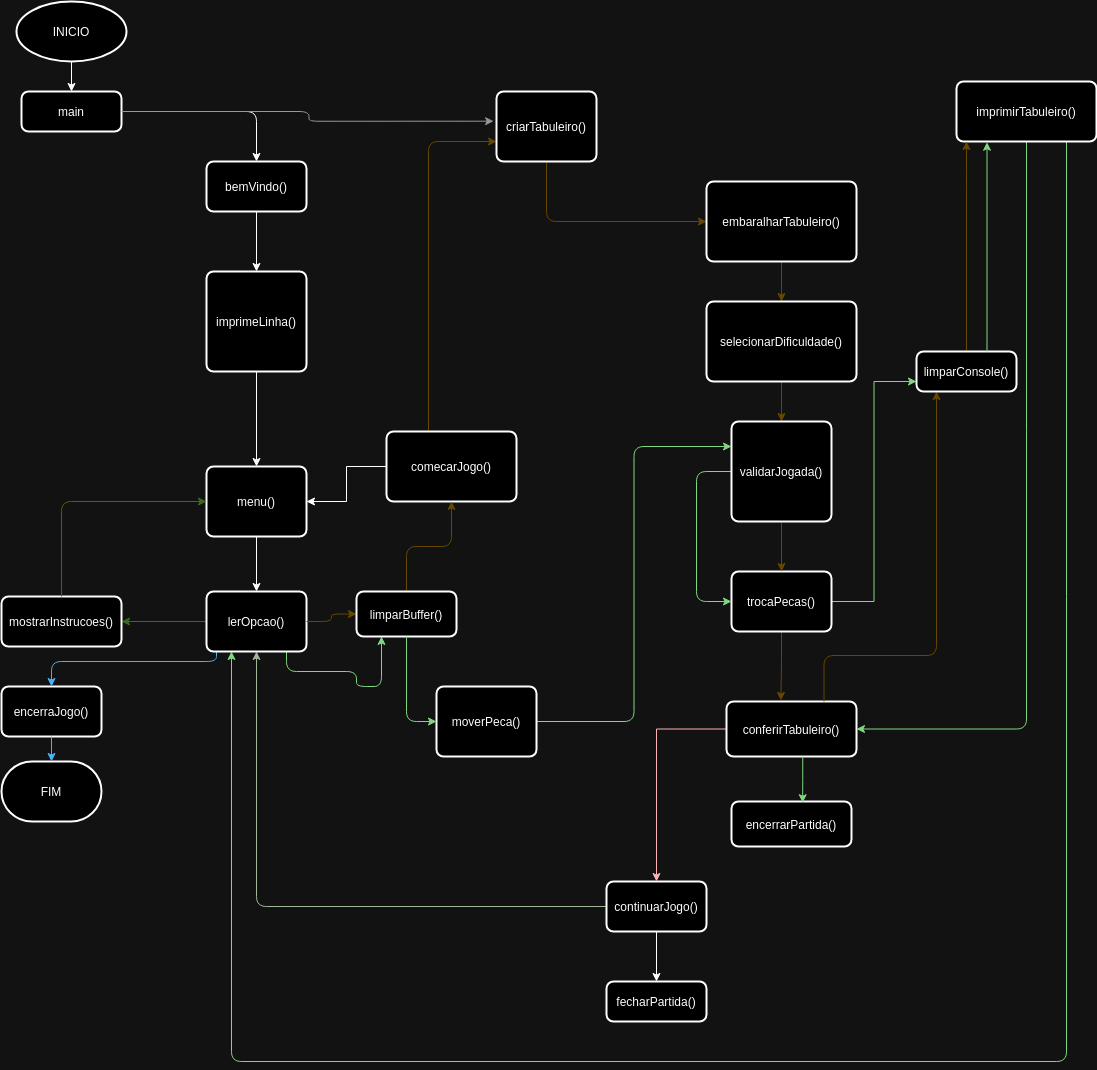

The diagram above was exported from draw.io. Its source (the exported page's mxGraphModel, read from the mxfile embedded in the PNG):
<mxGraphModel dx="2730" dy="1170" grid="1" gridSize="10" guides="1" tooltips="1" connect="1" arrows="1" fold="1" page="1" pageScale="1" pageWidth="827" pageHeight="1169" math="0" shadow="0">
  <root>
    <mxCell id="0" />
    <mxCell id="1" parent="0" />
    <mxCell id="6WhHBUDODtynaLamv1mh-33" style="edgeStyle=orthogonalEdgeStyle;rounded=0;orthogonalLoop=1;jettySize=auto;html=1;" edge="1" parent="1" source="6WhHBUDODtynaLamv1mh-1" target="6WhHBUDODtynaLamv1mh-32">
      <mxGeometry relative="1" as="geometry" />
    </mxCell>
    <mxCell id="6WhHBUDODtynaLamv1mh-1" value="INICIO" style="strokeWidth=2;html=1;shape=mxgraph.flowchart.start_1;whiteSpace=wrap;" vertex="1" parent="1">
      <mxGeometry x="40" y="30" width="110" height="60" as="geometry" />
    </mxCell>
    <mxCell id="6WhHBUDODtynaLamv1mh-68" style="edgeStyle=orthogonalEdgeStyle;rounded=1;orthogonalLoop=1;jettySize=auto;html=1;curved=0;fillColor=#fff2cc;strokeColor=#d6b656;" edge="1" parent="1" source="6WhHBUDODtynaLamv1mh-2" target="6WhHBUDODtynaLamv1mh-3">
      <mxGeometry relative="1" as="geometry">
        <mxPoint x="540" y="385" as="sourcePoint" />
        <mxPoint x="500" y="160" as="targetPoint" />
        <Array as="points">
          <mxPoint x="452" y="170" />
        </Array>
      </mxGeometry>
    </mxCell>
    <mxCell id="6WhHBUDODtynaLamv1mh-101" value="" style="edgeStyle=orthogonalEdgeStyle;rounded=0;orthogonalLoop=1;jettySize=auto;html=1;" edge="1" parent="1" source="6WhHBUDODtynaLamv1mh-2" target="6WhHBUDODtynaLamv1mh-4">
      <mxGeometry relative="1" as="geometry" />
    </mxCell>
    <mxCell id="6WhHBUDODtynaLamv1mh-2" value="comecarJogo()" style="rounded=1;whiteSpace=wrap;html=1;absoluteArcSize=1;arcSize=14;strokeWidth=2;" vertex="1" parent="1">
      <mxGeometry x="410" y="460" width="130" height="70" as="geometry" />
    </mxCell>
    <mxCell id="6WhHBUDODtynaLamv1mh-69" style="edgeStyle=orthogonalEdgeStyle;rounded=1;orthogonalLoop=1;jettySize=auto;html=1;exitX=0.5;exitY=1;exitDx=0;exitDy=0;entryX=0;entryY=0.5;entryDx=0;entryDy=0;fillColor=#fff2cc;strokeColor=#d6b656;curved=0;" edge="1" parent="1" source="6WhHBUDODtynaLamv1mh-3" target="6WhHBUDODtynaLamv1mh-15">
      <mxGeometry relative="1" as="geometry" />
    </mxCell>
    <mxCell id="6WhHBUDODtynaLamv1mh-3" value="criarTabuleiro()" style="rounded=1;whiteSpace=wrap;html=1;absoluteArcSize=1;arcSize=14;strokeWidth=2;" vertex="1" parent="1">
      <mxGeometry x="520" y="120" width="100" height="70" as="geometry" />
    </mxCell>
    <mxCell id="6WhHBUDODtynaLamv1mh-61" style="edgeStyle=orthogonalEdgeStyle;rounded=0;orthogonalLoop=1;jettySize=auto;html=1;entryX=0.5;entryY=0;entryDx=0;entryDy=0;" edge="1" parent="1" source="6WhHBUDODtynaLamv1mh-4" target="6WhHBUDODtynaLamv1mh-18">
      <mxGeometry relative="1" as="geometry" />
    </mxCell>
    <mxCell id="6WhHBUDODtynaLamv1mh-4" value="menu()" style="rounded=1;whiteSpace=wrap;html=1;absoluteArcSize=1;arcSize=14;strokeWidth=2;" vertex="1" parent="1">
      <mxGeometry x="230" y="495" width="100" height="70" as="geometry" />
    </mxCell>
    <mxCell id="6WhHBUDODtynaLamv1mh-95" style="edgeStyle=orthogonalEdgeStyle;rounded=0;orthogonalLoop=1;jettySize=auto;html=1;entryX=0.5;entryY=0;entryDx=0;entryDy=0;" edge="1" parent="1" source="6WhHBUDODtynaLamv1mh-7" target="6WhHBUDODtynaLamv1mh-8">
      <mxGeometry relative="1" as="geometry" />
    </mxCell>
    <mxCell id="6WhHBUDODtynaLamv1mh-96" style="edgeStyle=orthogonalEdgeStyle;rounded=1;orthogonalLoop=1;jettySize=auto;html=1;entryX=0.5;entryY=1;entryDx=0;entryDy=0;curved=0;fillColor=#6d8764;strokeColor=#3A5431;" edge="1" parent="1" source="6WhHBUDODtynaLamv1mh-7" target="6WhHBUDODtynaLamv1mh-18">
      <mxGeometry relative="1" as="geometry" />
    </mxCell>
    <mxCell id="6WhHBUDODtynaLamv1mh-7" value="continuarJogo()" style="rounded=1;whiteSpace=wrap;html=1;absoluteArcSize=1;arcSize=14;strokeWidth=2;" vertex="1" parent="1">
      <mxGeometry x="630" y="910" width="100" height="50" as="geometry" />
    </mxCell>
    <mxCell id="6WhHBUDODtynaLamv1mh-8" value="fecharPartida()" style="rounded=1;whiteSpace=wrap;html=1;absoluteArcSize=1;arcSize=14;strokeWidth=2;" vertex="1" parent="1">
      <mxGeometry x="630" y="1010" width="100" height="40" as="geometry" />
    </mxCell>
    <mxCell id="6WhHBUDODtynaLamv1mh-83" style="edgeStyle=orthogonalEdgeStyle;rounded=1;orthogonalLoop=1;jettySize=auto;html=1;entryX=0.25;entryY=1;entryDx=0;entryDy=0;fillColor=#008a00;strokeColor=#005700;curved=0;" edge="1" parent="1" source="6WhHBUDODtynaLamv1mh-9" target="6WhHBUDODtynaLamv1mh-18">
      <mxGeometry relative="1" as="geometry">
        <Array as="points">
          <mxPoint x="1090" y="1090" />
          <mxPoint x="255" y="1090" />
        </Array>
      </mxGeometry>
    </mxCell>
    <mxCell id="6WhHBUDODtynaLamv1mh-90" style="edgeStyle=orthogonalEdgeStyle;rounded=1;orthogonalLoop=1;jettySize=auto;html=1;entryX=1;entryY=0.5;entryDx=0;entryDy=0;curved=0;fillColor=#008a00;strokeColor=#005700;" edge="1" parent="1" source="6WhHBUDODtynaLamv1mh-9" target="6WhHBUDODtynaLamv1mh-17">
      <mxGeometry relative="1" as="geometry">
        <Array as="points">
          <mxPoint x="1050" y="757" />
        </Array>
      </mxGeometry>
    </mxCell>
    <mxCell id="6WhHBUDODtynaLamv1mh-9" value="imprimirTabuleiro()" style="rounded=1;whiteSpace=wrap;html=1;absoluteArcSize=1;arcSize=14;strokeWidth=2;" vertex="1" parent="1">
      <mxGeometry x="980" y="110" width="140" height="60" as="geometry" />
    </mxCell>
    <mxCell id="6WhHBUDODtynaLamv1mh-56" style="edgeStyle=orthogonalEdgeStyle;rounded=1;orthogonalLoop=1;jettySize=auto;html=1;curved=0;entryX=0.5;entryY=0;entryDx=0;entryDy=0;" edge="1" parent="1" source="6WhHBUDODtynaLamv1mh-11" target="6WhHBUDODtynaLamv1mh-13">
      <mxGeometry relative="1" as="geometry" />
    </mxCell>
    <mxCell id="6WhHBUDODtynaLamv1mh-11" value="bemVindo()" style="rounded=1;whiteSpace=wrap;html=1;absoluteArcSize=1;arcSize=14;strokeWidth=2;" vertex="1" parent="1">
      <mxGeometry x="230" y="190" width="100" height="50" as="geometry" />
    </mxCell>
    <mxCell id="6WhHBUDODtynaLamv1mh-12" value="encerraJogo()" style="rounded=1;whiteSpace=wrap;html=1;absoluteArcSize=1;arcSize=14;strokeWidth=2;" vertex="1" parent="1">
      <mxGeometry x="25" y="715" width="100" height="50" as="geometry" />
    </mxCell>
    <mxCell id="6WhHBUDODtynaLamv1mh-81" style="edgeStyle=orthogonalEdgeStyle;rounded=1;orthogonalLoop=1;jettySize=auto;html=1;curved=0;" edge="1" parent="1" source="6WhHBUDODtynaLamv1mh-13" target="6WhHBUDODtynaLamv1mh-4">
      <mxGeometry relative="1" as="geometry" />
    </mxCell>
    <mxCell id="6WhHBUDODtynaLamv1mh-13" value="imprimeLinha()" style="rounded=1;whiteSpace=wrap;html=1;absoluteArcSize=1;arcSize=14;strokeWidth=2;" vertex="1" parent="1">
      <mxGeometry x="230" y="300" width="100" height="100" as="geometry" />
    </mxCell>
    <mxCell id="6WhHBUDODtynaLamv1mh-73" style="edgeStyle=orthogonalEdgeStyle;rounded=1;orthogonalLoop=1;jettySize=auto;html=1;fillColor=#fff2cc;strokeColor=#d6b656;exitX=0.5;exitY=0;exitDx=0;exitDy=0;curved=0;" edge="1" parent="1" source="6WhHBUDODtynaLamv1mh-6" target="6WhHBUDODtynaLamv1mh-9">
      <mxGeometry relative="1" as="geometry">
        <Array as="points">
          <mxPoint x="990" y="210" />
          <mxPoint x="990" y="210" />
        </Array>
      </mxGeometry>
    </mxCell>
    <mxCell id="6WhHBUDODtynaLamv1mh-74" style="edgeStyle=orthogonalEdgeStyle;rounded=1;orthogonalLoop=1;jettySize=auto;html=1;entryX=0.418;entryY=-0.02;entryDx=0;entryDy=0;curved=0;fillColor=#fff2cc;strokeColor=#d6b656;entryPerimeter=0;" edge="1" parent="1" source="6WhHBUDODtynaLamv1mh-14" target="6WhHBUDODtynaLamv1mh-17">
      <mxGeometry relative="1" as="geometry" />
    </mxCell>
    <mxCell id="6WhHBUDODtynaLamv1mh-88" style="edgeStyle=orthogonalEdgeStyle;rounded=0;orthogonalLoop=1;jettySize=auto;html=1;entryX=0;entryY=0.75;entryDx=0;entryDy=0;fillColor=#008a00;strokeColor=#005700;" edge="1" parent="1" source="6WhHBUDODtynaLamv1mh-14" target="6WhHBUDODtynaLamv1mh-6">
      <mxGeometry relative="1" as="geometry" />
    </mxCell>
    <mxCell id="6WhHBUDODtynaLamv1mh-14" value="trocaPecas()" style="rounded=1;whiteSpace=wrap;html=1;absoluteArcSize=1;arcSize=14;strokeWidth=2;" vertex="1" parent="1">
      <mxGeometry x="755" y="600" width="100" height="60" as="geometry" />
    </mxCell>
    <mxCell id="6WhHBUDODtynaLamv1mh-70" style="edgeStyle=orthogonalEdgeStyle;rounded=1;orthogonalLoop=1;jettySize=auto;html=1;fillColor=#fff2cc;strokeColor=#d6b656;curved=0;exitX=0.5;exitY=1;exitDx=0;exitDy=0;" edge="1" parent="1" source="6WhHBUDODtynaLamv1mh-78" target="6WhHBUDODtynaLamv1mh-22">
      <mxGeometry relative="1" as="geometry" />
    </mxCell>
    <mxCell id="6WhHBUDODtynaLamv1mh-79" style="edgeStyle=orthogonalEdgeStyle;rounded=1;orthogonalLoop=1;jettySize=auto;html=1;entryX=0.5;entryY=0;entryDx=0;entryDy=0;fillColor=#fff2cc;strokeColor=#d6b656;curved=0;" edge="1" parent="1" source="6WhHBUDODtynaLamv1mh-15" target="6WhHBUDODtynaLamv1mh-78">
      <mxGeometry relative="1" as="geometry" />
    </mxCell>
    <mxCell id="6WhHBUDODtynaLamv1mh-15" value="embaralharTabuleiro()" style="rounded=1;whiteSpace=wrap;html=1;absoluteArcSize=1;arcSize=14;strokeWidth=2;" vertex="1" parent="1">
      <mxGeometry x="730" y="210" width="150" height="80" as="geometry" />
    </mxCell>
    <mxCell id="6WhHBUDODtynaLamv1mh-93" style="edgeStyle=orthogonalEdgeStyle;rounded=0;orthogonalLoop=1;jettySize=auto;html=1;entryX=0.5;entryY=0;entryDx=0;entryDy=0;fillColor=#e51400;strokeColor=#B20000;" edge="1" parent="1" source="6WhHBUDODtynaLamv1mh-17" target="6WhHBUDODtynaLamv1mh-7">
      <mxGeometry relative="1" as="geometry" />
    </mxCell>
    <mxCell id="6WhHBUDODtynaLamv1mh-17" value="conferirTabuleiro()" style="rounded=1;whiteSpace=wrap;html=1;absoluteArcSize=1;arcSize=14;strokeWidth=2;" vertex="1" parent="1">
      <mxGeometry x="750" y="730" width="130" height="55" as="geometry" />
    </mxCell>
    <mxCell id="6WhHBUDODtynaLamv1mh-62" style="edgeStyle=orthogonalEdgeStyle;rounded=1;orthogonalLoop=1;jettySize=auto;html=1;entryX=0.5;entryY=0;entryDx=0;entryDy=0;curved=0;fillColor=#1ba1e2;strokeColor=#006EAF;" edge="1" parent="1" source="6WhHBUDODtynaLamv1mh-18" target="6WhHBUDODtynaLamv1mh-12">
      <mxGeometry relative="1" as="geometry">
        <Array as="points">
          <mxPoint x="240" y="690" />
          <mxPoint x="75" y="690" />
        </Array>
      </mxGeometry>
    </mxCell>
    <mxCell id="6WhHBUDODtynaLamv1mh-63" style="edgeStyle=orthogonalEdgeStyle;rounded=0;orthogonalLoop=1;jettySize=auto;html=1;entryX=1;entryY=0.5;entryDx=0;entryDy=0;fillColor=#d5e8d4;strokeColor=#82b366;" edge="1" parent="1" source="6WhHBUDODtynaLamv1mh-18" target="6WhHBUDODtynaLamv1mh-19">
      <mxGeometry relative="1" as="geometry" />
    </mxCell>
    <mxCell id="6WhHBUDODtynaLamv1mh-65" style="edgeStyle=orthogonalEdgeStyle;rounded=1;orthogonalLoop=1;jettySize=auto;html=1;curved=0;fillColor=#fff2cc;strokeColor=#d6b656;" edge="1" parent="1" source="6WhHBUDODtynaLamv1mh-97" target="6WhHBUDODtynaLamv1mh-2">
      <mxGeometry relative="1" as="geometry" />
    </mxCell>
    <mxCell id="6WhHBUDODtynaLamv1mh-85" style="edgeStyle=orthogonalEdgeStyle;rounded=1;orthogonalLoop=1;jettySize=auto;html=1;curved=0;fillColor=#008a00;strokeColor=#005700;entryX=0.25;entryY=1;entryDx=0;entryDy=0;" edge="1" parent="1" source="6WhHBUDODtynaLamv1mh-18" target="6WhHBUDODtynaLamv1mh-97">
      <mxGeometry relative="1" as="geometry">
        <Array as="points">
          <mxPoint x="310" y="700" />
          <mxPoint x="380" y="700" />
          <mxPoint x="380" y="715" />
          <mxPoint x="405" y="715" />
        </Array>
      </mxGeometry>
    </mxCell>
    <mxCell id="6WhHBUDODtynaLamv1mh-18" value="lerOpcao()" style="rounded=1;whiteSpace=wrap;html=1;absoluteArcSize=1;arcSize=14;strokeWidth=2;" vertex="1" parent="1">
      <mxGeometry x="230" y="620" width="100" height="60" as="geometry" />
    </mxCell>
    <mxCell id="6WhHBUDODtynaLamv1mh-19" value="mostrarInstrucoes()" style="rounded=1;whiteSpace=wrap;html=1;absoluteArcSize=1;arcSize=14;strokeWidth=2;" vertex="1" parent="1">
      <mxGeometry x="25" y="625" width="120" height="50" as="geometry" />
    </mxCell>
    <mxCell id="6WhHBUDODtynaLamv1mh-86" style="edgeStyle=orthogonalEdgeStyle;rounded=1;orthogonalLoop=1;jettySize=auto;html=1;entryX=0;entryY=0.25;entryDx=0;entryDy=0;fillColor=#008a00;strokeColor=#005700;curved=0;" edge="1" parent="1" source="6WhHBUDODtynaLamv1mh-21" target="6WhHBUDODtynaLamv1mh-22">
      <mxGeometry relative="1" as="geometry" />
    </mxCell>
    <mxCell id="6WhHBUDODtynaLamv1mh-21" value="moverPeca()" style="rounded=1;whiteSpace=wrap;html=1;absoluteArcSize=1;arcSize=14;strokeWidth=2;" vertex="1" parent="1">
      <mxGeometry x="460" y="715" width="100" height="70" as="geometry" />
    </mxCell>
    <mxCell id="6WhHBUDODtynaLamv1mh-72" style="edgeStyle=orthogonalEdgeStyle;rounded=0;orthogonalLoop=1;jettySize=auto;html=1;fillColor=#fff2cc;strokeColor=#d6b656;" edge="1" parent="1" source="6WhHBUDODtynaLamv1mh-22" target="6WhHBUDODtynaLamv1mh-14">
      <mxGeometry relative="1" as="geometry" />
    </mxCell>
    <mxCell id="6WhHBUDODtynaLamv1mh-87" style="edgeStyle=orthogonalEdgeStyle;rounded=1;orthogonalLoop=1;jettySize=auto;html=1;entryX=0;entryY=0.5;entryDx=0;entryDy=0;curved=0;fillColor=#008a00;strokeColor=#005700;" edge="1" parent="1" source="6WhHBUDODtynaLamv1mh-22" target="6WhHBUDODtynaLamv1mh-14">
      <mxGeometry relative="1" as="geometry">
        <Array as="points">
          <mxPoint x="720" y="500" />
          <mxPoint x="720" y="630" />
        </Array>
      </mxGeometry>
    </mxCell>
    <mxCell id="6WhHBUDODtynaLamv1mh-22" value="validarJogada()" style="rounded=1;whiteSpace=wrap;html=1;absoluteArcSize=1;arcSize=14;strokeWidth=2;" vertex="1" parent="1">
      <mxGeometry x="755" y="450" width="100" height="100" as="geometry" />
    </mxCell>
    <mxCell id="6WhHBUDODtynaLamv1mh-24" value="encerrarPartida()" style="rounded=1;whiteSpace=wrap;html=1;absoluteArcSize=1;arcSize=14;strokeWidth=2;" vertex="1" parent="1">
      <mxGeometry x="755" y="830" width="120" height="45" as="geometry" />
    </mxCell>
    <mxCell id="6WhHBUDODtynaLamv1mh-58" style="edgeStyle=orthogonalEdgeStyle;rounded=1;orthogonalLoop=1;jettySize=auto;html=1;curved=0;" edge="1" parent="1" source="6WhHBUDODtynaLamv1mh-32" target="6WhHBUDODtynaLamv1mh-11">
      <mxGeometry relative="1" as="geometry" />
    </mxCell>
    <mxCell id="6WhHBUDODtynaLamv1mh-32" value="main" style="rounded=1;whiteSpace=wrap;html=1;absoluteArcSize=1;arcSize=14;strokeWidth=2;" vertex="1" parent="1">
      <mxGeometry x="45" y="120" width="100" height="40" as="geometry" />
    </mxCell>
    <mxCell id="6WhHBUDODtynaLamv1mh-38" value="FIM" style="strokeWidth=2;html=1;shape=mxgraph.flowchart.terminator;whiteSpace=wrap;" vertex="1" parent="1">
      <mxGeometry x="25" y="790" width="100" height="60" as="geometry" />
    </mxCell>
    <mxCell id="6WhHBUDODtynaLamv1mh-39" style="edgeStyle=orthogonalEdgeStyle;rounded=0;orthogonalLoop=1;jettySize=auto;html=1;entryX=0.5;entryY=0;entryDx=0;entryDy=0;entryPerimeter=0;fillColor=#1ba1e2;strokeColor=#006EAF;" edge="1" parent="1" source="6WhHBUDODtynaLamv1mh-12" target="6WhHBUDODtynaLamv1mh-38">
      <mxGeometry relative="1" as="geometry" />
    </mxCell>
    <mxCell id="6WhHBUDODtynaLamv1mh-49" style="edgeStyle=orthogonalEdgeStyle;rounded=0;orthogonalLoop=1;jettySize=auto;html=1;exitX=0.5;exitY=1;exitDx=0;exitDy=0;" edge="1" parent="1" source="6WhHBUDODtynaLamv1mh-14" target="6WhHBUDODtynaLamv1mh-14">
      <mxGeometry relative="1" as="geometry" />
    </mxCell>
    <mxCell id="6WhHBUDODtynaLamv1mh-57" style="edgeStyle=orthogonalEdgeStyle;rounded=1;orthogonalLoop=1;jettySize=auto;html=1;entryX=-0.029;entryY=0.424;entryDx=0;entryDy=0;entryPerimeter=0;curved=0;fillColor=#f5f5f5;strokeColor=#666666;" edge="1" parent="1" source="6WhHBUDODtynaLamv1mh-32" target="6WhHBUDODtynaLamv1mh-3">
      <mxGeometry relative="1" as="geometry" />
    </mxCell>
    <mxCell id="6WhHBUDODtynaLamv1mh-60" style="edgeStyle=orthogonalEdgeStyle;rounded=1;orthogonalLoop=1;jettySize=auto;html=1;entryX=0.003;entryY=0.622;entryDx=0;entryDy=0;entryPerimeter=0;fillColor=#f5f5f5;strokeColor=none;curved=0;" edge="1" parent="1" source="6WhHBUDODtynaLamv1mh-3" target="6WhHBUDODtynaLamv1mh-9">
      <mxGeometry relative="1" as="geometry" />
    </mxCell>
    <mxCell id="6WhHBUDODtynaLamv1mh-64" style="edgeStyle=orthogonalEdgeStyle;rounded=1;orthogonalLoop=1;jettySize=auto;html=1;entryX=0;entryY=0.5;entryDx=0;entryDy=0;curved=0;fillColor=#d5e8d4;strokeColor=#82b366;" edge="1" parent="1" source="6WhHBUDODtynaLamv1mh-19" target="6WhHBUDODtynaLamv1mh-4">
      <mxGeometry relative="1" as="geometry">
        <Array as="points">
          <mxPoint x="85" y="530" />
        </Array>
      </mxGeometry>
    </mxCell>
    <mxCell id="6WhHBUDODtynaLamv1mh-78" value="selecionarDificuldade()" style="rounded=1;whiteSpace=wrap;html=1;absoluteArcSize=1;arcSize=14;strokeWidth=2;" vertex="1" parent="1">
      <mxGeometry x="730" y="330" width="150" height="80" as="geometry" />
    </mxCell>
    <mxCell id="6WhHBUDODtynaLamv1mh-82" value="" style="edgeStyle=orthogonalEdgeStyle;rounded=1;orthogonalLoop=1;jettySize=auto;html=1;fillColor=#fff2cc;strokeColor=#d6b656;exitX=0.75;exitY=0;exitDx=0;exitDy=0;curved=0;" edge="1" parent="1" source="6WhHBUDODtynaLamv1mh-17" target="6WhHBUDODtynaLamv1mh-6">
      <mxGeometry relative="1" as="geometry">
        <mxPoint x="880" y="744" as="sourcePoint" />
        <mxPoint x="1015" y="170" as="targetPoint" />
        <Array as="points">
          <mxPoint x="847" y="684" />
          <mxPoint x="960" y="684" />
        </Array>
      </mxGeometry>
    </mxCell>
    <mxCell id="6WhHBUDODtynaLamv1mh-6" value="limparConsole()" style="rounded=1;whiteSpace=wrap;html=1;absoluteArcSize=1;arcSize=14;strokeWidth=2;" vertex="1" parent="1">
      <mxGeometry x="940" y="380" width="100" height="40" as="geometry" />
    </mxCell>
    <mxCell id="6WhHBUDODtynaLamv1mh-89" style="edgeStyle=orthogonalEdgeStyle;rounded=0;orthogonalLoop=1;jettySize=auto;html=1;fillColor=#008a00;strokeColor=#005700;entryX=0.218;entryY=1.013;entryDx=0;entryDy=0;entryPerimeter=0;" edge="1" parent="1" source="6WhHBUDODtynaLamv1mh-6" target="6WhHBUDODtynaLamv1mh-9">
      <mxGeometry relative="1" as="geometry">
        <Array as="points">
          <mxPoint x="1010" y="171" />
        </Array>
      </mxGeometry>
    </mxCell>
    <mxCell id="6WhHBUDODtynaLamv1mh-92" style="edgeStyle=orthogonalEdgeStyle;rounded=0;orthogonalLoop=1;jettySize=auto;html=1;entryX=0.593;entryY=0.027;entryDx=0;entryDy=0;entryPerimeter=0;fillColor=#008a00;strokeColor=#005700;" edge="1" parent="1" source="6WhHBUDODtynaLamv1mh-17" target="6WhHBUDODtynaLamv1mh-24">
      <mxGeometry relative="1" as="geometry">
        <Array as="points">
          <mxPoint x="826" y="808" />
        </Array>
      </mxGeometry>
    </mxCell>
    <mxCell id="6WhHBUDODtynaLamv1mh-98" value="" style="edgeStyle=orthogonalEdgeStyle;rounded=1;orthogonalLoop=1;jettySize=auto;html=1;curved=0;fillColor=#fff2cc;strokeColor=#d6b656;" edge="1" parent="1" source="6WhHBUDODtynaLamv1mh-18" target="6WhHBUDODtynaLamv1mh-97">
      <mxGeometry relative="1" as="geometry">
        <mxPoint x="330" y="650" as="sourcePoint" />
        <mxPoint x="495" y="550" as="targetPoint" />
      </mxGeometry>
    </mxCell>
    <mxCell id="6WhHBUDODtynaLamv1mh-97" value="limparBuffer()" style="rounded=1;whiteSpace=wrap;html=1;absoluteArcSize=1;arcSize=14;strokeWidth=2;" vertex="1" parent="1">
      <mxGeometry x="380" y="620" width="100" height="45" as="geometry" />
    </mxCell>
    <mxCell id="6WhHBUDODtynaLamv1mh-99" style="edgeStyle=orthogonalEdgeStyle;rounded=1;orthogonalLoop=1;jettySize=auto;html=1;curved=0;fillColor=#008a00;strokeColor=#005700;entryX=0;entryY=0.5;entryDx=0;entryDy=0;exitX=0.5;exitY=1;exitDx=0;exitDy=0;" edge="1" parent="1" source="6WhHBUDODtynaLamv1mh-97" target="6WhHBUDODtynaLamv1mh-21">
      <mxGeometry relative="1" as="geometry">
        <mxPoint x="320" y="690" as="sourcePoint" />
        <mxPoint x="415" y="675" as="targetPoint" />
        <Array as="points">
          <mxPoint x="430" y="750" />
        </Array>
      </mxGeometry>
    </mxCell>
  </root>
</mxGraphModel>